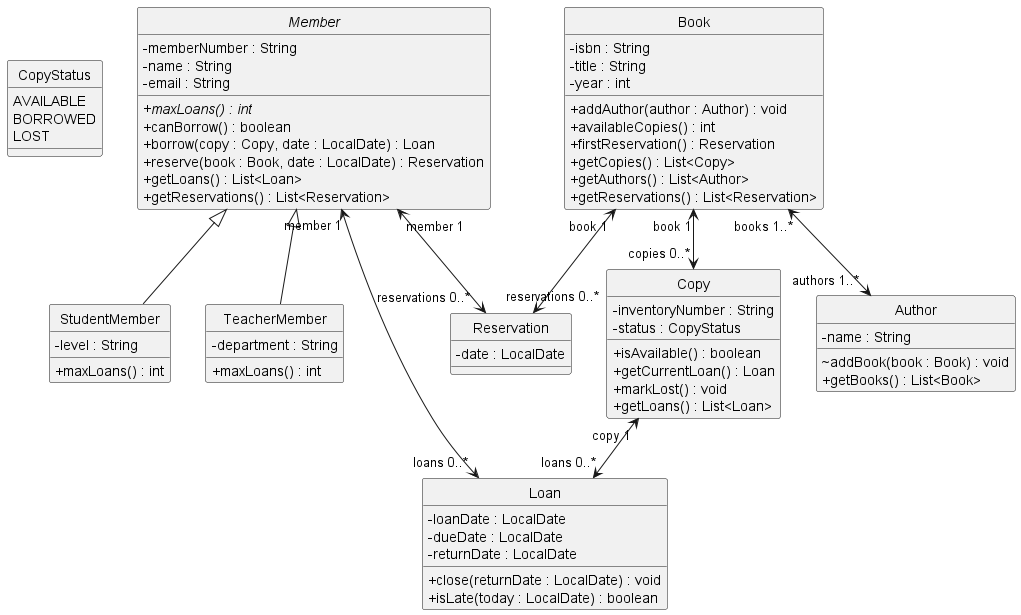

The diagram above was rendered by PlantUML. Its source (embedded in the PNG):
@startuml
skinparam classAttributeIconSize 0
hide circle

enum CopyStatus {
  AVAILABLE
  BORROWED
  LOST
}

abstract class Member {
  - memberNumber : String
  - name : String
  - email : String
  + {abstract} maxLoans() : int
  + canBorrow() : boolean
  + borrow(copy : Copy, date : LocalDate) : Loan
  + reserve(book : Book, date : LocalDate) : Reservation
  + getLoans() : List<Loan>
  + getReservations() : List<Reservation>
}

class StudentMember {
  - level : String
  + maxLoans() : int
}

class TeacherMember {
  - department : String
  + maxLoans() : int
}

class Loan {
  - loanDate : LocalDate
  - dueDate : LocalDate
  - returnDate : LocalDate
  + close(returnDate : LocalDate) : void
  + isLate(today : LocalDate) : boolean
}

class Copy {
  - inventoryNumber : String
  - status : CopyStatus
  + isAvailable() : boolean
  + getCurrentLoan() : Loan
  + markLost() : void
  + getLoans() : List<Loan>
}

class Book {
  - isbn : String
  - title : String
  - year : int
  + addAuthor(author : Author) : void
  + availableCopies() : int
  + firstReservation() : Reservation
  + getCopies() : List<Copy>
  + getAuthors() : List<Author>
  + getReservations() : List<Reservation>
}

class Author {
  - name : String
  ~ addBook(book : Book) : void
  + getBooks() : List<Book>
}

class Reservation {
  - date : LocalDate
}

Member <|-- StudentMember
Member <|-- TeacherMember

Member "member 1" <--> "loans 0..*" Loan
Copy "copy 1" <--> "loans 0..*" Loan
Member "member 1" <--> "reservations 0..*" Reservation
Book "book 1" <--> "reservations 0..*" Reservation
Book "book 1" <--> "copies 0..*" Copy
Book "books 1..*" <--> "authors 1..*" Author
@enduml